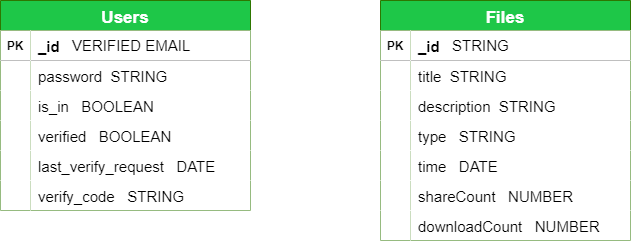

The diagram above was exported from draw.io. Its source (the exported page's mxGraphModel, read from the mxfile embedded in the PNG):
<mxGraphModel dx="1114" dy="600" grid="1" gridSize="10" guides="1" tooltips="1" connect="1" arrows="1" fold="1" page="1" pageScale="1" pageWidth="850" pageHeight="1100" background="#ffffff" math="0" shadow="0" extFonts="Permanent Marker^https://fonts.googleapis.com/css?family=Permanent+Marker">
  <root>
    <mxCell id="0" />
    <mxCell id="1" parent="0" />
    <mxCell id="C-vyLk0tnHw3VtMMgP7b-23" value="Users" style="shape=table;startSize=30;container=1;collapsible=1;childLayout=tableLayout;fixedRows=1;rowLines=0;fontStyle=1;align=center;resizeLast=1;fontSize=17;labelBackgroundColor=none;fillStyle=auto;fillColor=#1ec748;strokeColor=#2D7600;fontColor=#ffffff;" parent="1" vertex="1">
      <mxGeometry x="120" y="120" width="250" height="210" as="geometry" />
    </mxCell>
    <mxCell id="C-vyLk0tnHw3VtMMgP7b-24" value="" style="shape=partialRectangle;collapsible=0;dropTarget=0;pointerEvents=0;fillColor=none;points=[[0,0.5],[1,0.5]];portConstraint=eastwest;top=0;left=0;right=0;bottom=1;" parent="C-vyLk0tnHw3VtMMgP7b-23" vertex="1">
      <mxGeometry y="30" width="250" height="30" as="geometry" />
    </mxCell>
    <mxCell id="C-vyLk0tnHw3VtMMgP7b-25" value="PK" style="shape=partialRectangle;overflow=hidden;connectable=0;top=0;left=0;bottom=0;right=0;fontStyle=1;" parent="C-vyLk0tnHw3VtMMgP7b-24" vertex="1">
      <mxGeometry width="30" height="30" as="geometry">
        <mxRectangle width="30" height="30" as="alternateBounds" />
      </mxGeometry>
    </mxCell>
    <mxCell id="C-vyLk0tnHw3VtMMgP7b-26" value="_id" style="shape=partialRectangle;overflow=hidden;connectable=1;top=0;left=0;bottom=0;right=0;align=left;spacingLeft=6;fontStyle=1;movable=1;resizable=1;rotatable=1;deletable=1;editable=1;locked=0;fontSize=15;" parent="C-vyLk0tnHw3VtMMgP7b-24" vertex="1">
      <mxGeometry x="30" width="220" height="30" as="geometry">
        <mxRectangle width="220" height="30" as="alternateBounds" />
      </mxGeometry>
    </mxCell>
    <mxCell id="C-vyLk0tnHw3VtMMgP7b-27" value="" style="shape=partialRectangle;collapsible=0;dropTarget=0;pointerEvents=0;fillColor=none;points=[[0,0.5],[1,0.5]];portConstraint=eastwest;top=0;left=0;right=0;bottom=0;" parent="C-vyLk0tnHw3VtMMgP7b-23" vertex="1">
      <mxGeometry y="60" width="250" height="30" as="geometry" />
    </mxCell>
    <mxCell id="C-vyLk0tnHw3VtMMgP7b-28" value="" style="shape=partialRectangle;overflow=hidden;connectable=0;top=0;left=0;bottom=0;right=0;" parent="C-vyLk0tnHw3VtMMgP7b-27" vertex="1">
      <mxGeometry width="30" height="30" as="geometry">
        <mxRectangle width="30" height="30" as="alternateBounds" />
      </mxGeometry>
    </mxCell>
    <mxCell id="C-vyLk0tnHw3VtMMgP7b-29" value="password  STRING" style="shape=partialRectangle;overflow=hidden;connectable=0;top=0;left=0;bottom=0;right=0;align=left;spacingLeft=6;fontSize=15;" parent="C-vyLk0tnHw3VtMMgP7b-27" vertex="1">
      <mxGeometry x="30" width="220" height="30" as="geometry">
        <mxRectangle width="220" height="30" as="alternateBounds" />
      </mxGeometry>
    </mxCell>
    <mxCell id="jgF40QBtVa_PieA3XM-W-1" value="" style="shape=partialRectangle;collapsible=0;dropTarget=0;pointerEvents=0;fillColor=none;points=[[0,0.5],[1,0.5]];portConstraint=eastwest;top=0;left=0;right=0;bottom=0;" vertex="1" parent="C-vyLk0tnHw3VtMMgP7b-23">
      <mxGeometry y="90" width="250" height="30" as="geometry" />
    </mxCell>
    <mxCell id="jgF40QBtVa_PieA3XM-W-2" value="" style="shape=partialRectangle;overflow=hidden;connectable=0;top=0;left=0;bottom=0;right=0;" vertex="1" parent="jgF40QBtVa_PieA3XM-W-1">
      <mxGeometry width="30" height="30" as="geometry">
        <mxRectangle width="30" height="30" as="alternateBounds" />
      </mxGeometry>
    </mxCell>
    <mxCell id="jgF40QBtVa_PieA3XM-W-3" value="is_in   BOOLEAN" style="shape=partialRectangle;overflow=hidden;connectable=0;top=0;left=0;bottom=0;right=0;align=left;spacingLeft=6;fontSize=15;" vertex="1" parent="jgF40QBtVa_PieA3XM-W-1">
      <mxGeometry x="30" width="220" height="30" as="geometry">
        <mxRectangle width="220" height="30" as="alternateBounds" />
      </mxGeometry>
    </mxCell>
    <mxCell id="jgF40QBtVa_PieA3XM-W-13" value="" style="shape=partialRectangle;collapsible=0;dropTarget=0;pointerEvents=0;fillColor=none;points=[[0,0.5],[1,0.5]];portConstraint=eastwest;top=0;left=0;right=0;bottom=0;" vertex="1" parent="C-vyLk0tnHw3VtMMgP7b-23">
      <mxGeometry y="120" width="250" height="30" as="geometry" />
    </mxCell>
    <mxCell id="jgF40QBtVa_PieA3XM-W-14" value="" style="shape=partialRectangle;overflow=hidden;connectable=0;top=0;left=0;bottom=0;right=0;" vertex="1" parent="jgF40QBtVa_PieA3XM-W-13">
      <mxGeometry width="30" height="30" as="geometry">
        <mxRectangle width="30" height="30" as="alternateBounds" />
      </mxGeometry>
    </mxCell>
    <mxCell id="jgF40QBtVa_PieA3XM-W-15" value="verified   BOOLEAN" style="shape=partialRectangle;overflow=hidden;connectable=0;top=0;left=0;bottom=0;right=0;align=left;spacingLeft=6;fontSize=15;" vertex="1" parent="jgF40QBtVa_PieA3XM-W-13">
      <mxGeometry x="30" width="220" height="30" as="geometry">
        <mxRectangle width="220" height="30" as="alternateBounds" />
      </mxGeometry>
    </mxCell>
    <mxCell id="jgF40QBtVa_PieA3XM-W-16" value="" style="shape=partialRectangle;collapsible=0;dropTarget=0;pointerEvents=0;fillColor=none;points=[[0,0.5],[1,0.5]];portConstraint=eastwest;top=0;left=0;right=0;bottom=0;" vertex="1" parent="C-vyLk0tnHw3VtMMgP7b-23">
      <mxGeometry y="150" width="250" height="30" as="geometry" />
    </mxCell>
    <mxCell id="jgF40QBtVa_PieA3XM-W-17" value="" style="shape=partialRectangle;overflow=hidden;connectable=0;top=0;left=0;bottom=0;right=0;" vertex="1" parent="jgF40QBtVa_PieA3XM-W-16">
      <mxGeometry width="30" height="30" as="geometry">
        <mxRectangle width="30" height="30" as="alternateBounds" />
      </mxGeometry>
    </mxCell>
    <mxCell id="jgF40QBtVa_PieA3XM-W-18" value="last_verify_request   DATE" style="shape=partialRectangle;overflow=hidden;connectable=0;top=0;left=0;bottom=0;right=0;align=left;spacingLeft=6;fontSize=15;" vertex="1" parent="jgF40QBtVa_PieA3XM-W-16">
      <mxGeometry x="30" width="220" height="30" as="geometry">
        <mxRectangle width="220" height="30" as="alternateBounds" />
      </mxGeometry>
    </mxCell>
    <mxCell id="jgF40QBtVa_PieA3XM-W-19" value="" style="shape=partialRectangle;collapsible=0;dropTarget=0;pointerEvents=0;fillColor=none;points=[[0,0.5],[1,0.5]];portConstraint=eastwest;top=0;left=0;right=0;bottom=0;" vertex="1" parent="C-vyLk0tnHw3VtMMgP7b-23">
      <mxGeometry y="180" width="250" height="30" as="geometry" />
    </mxCell>
    <mxCell id="jgF40QBtVa_PieA3XM-W-20" value="" style="shape=partialRectangle;overflow=hidden;connectable=0;top=0;left=0;bottom=0;right=0;" vertex="1" parent="jgF40QBtVa_PieA3XM-W-19">
      <mxGeometry width="30" height="30" as="geometry">
        <mxRectangle width="30" height="30" as="alternateBounds" />
      </mxGeometry>
    </mxCell>
    <mxCell id="jgF40QBtVa_PieA3XM-W-21" value="verify_code   STRING" style="shape=partialRectangle;overflow=hidden;connectable=0;top=0;left=0;bottom=0;right=0;align=left;spacingLeft=6;fontSize=15;" vertex="1" parent="jgF40QBtVa_PieA3XM-W-19">
      <mxGeometry x="30" width="220" height="30" as="geometry">
        <mxRectangle width="220" height="30" as="alternateBounds" />
      </mxGeometry>
    </mxCell>
    <mxCell id="jgF40QBtVa_PieA3XM-W-5" value="&lt;font style=&quot;font-size: 15px;&quot;&gt;VERIFIED EMAIL&lt;/font&gt;" style="text;strokeColor=none;align=left;fillColor=none;html=1;verticalAlign=middle;whiteSpace=wrap;rounded=0;movable=1;resizable=1;rotatable=1;deletable=1;editable=1;locked=0;connectable=1;" vertex="1" parent="1">
      <mxGeometry x="190" y="150" width="170" height="30" as="geometry" />
    </mxCell>
    <mxCell id="jgF40QBtVa_PieA3XM-W-28" value="Files" style="shape=table;startSize=30;container=1;collapsible=1;childLayout=tableLayout;fixedRows=1;rowLines=0;fontStyle=1;align=center;resizeLast=1;fontSize=17;labelBackgroundColor=none;fillColor=#1ec748;fontColor=#ffffff;strokeColor=#2D7600;" vertex="1" parent="1">
      <mxGeometry x="500" y="120" width="250" height="240" as="geometry" />
    </mxCell>
    <mxCell id="jgF40QBtVa_PieA3XM-W-29" value="" style="shape=partialRectangle;collapsible=0;dropTarget=0;pointerEvents=0;fillColor=none;points=[[0,0.5],[1,0.5]];portConstraint=eastwest;top=0;left=0;right=0;bottom=1;" vertex="1" parent="jgF40QBtVa_PieA3XM-W-28">
      <mxGeometry y="30" width="250" height="30" as="geometry" />
    </mxCell>
    <mxCell id="jgF40QBtVa_PieA3XM-W-30" value="PK" style="shape=partialRectangle;overflow=hidden;connectable=0;top=0;left=0;bottom=0;right=0;fontStyle=1;" vertex="1" parent="jgF40QBtVa_PieA3XM-W-29">
      <mxGeometry width="30" height="30" as="geometry">
        <mxRectangle width="30" height="30" as="alternateBounds" />
      </mxGeometry>
    </mxCell>
    <mxCell id="jgF40QBtVa_PieA3XM-W-31" value="_id" style="shape=partialRectangle;overflow=hidden;connectable=1;top=0;left=0;bottom=0;right=0;align=left;spacingLeft=6;fontStyle=1;movable=1;resizable=1;rotatable=1;deletable=1;editable=1;locked=0;fontSize=15;" vertex="1" parent="jgF40QBtVa_PieA3XM-W-29">
      <mxGeometry x="30" width="220" height="30" as="geometry">
        <mxRectangle width="220" height="30" as="alternateBounds" />
      </mxGeometry>
    </mxCell>
    <mxCell id="jgF40QBtVa_PieA3XM-W-32" value="" style="shape=partialRectangle;collapsible=0;dropTarget=0;pointerEvents=0;fillColor=none;points=[[0,0.5],[1,0.5]];portConstraint=eastwest;top=0;left=0;right=0;bottom=0;" vertex="1" parent="jgF40QBtVa_PieA3XM-W-28">
      <mxGeometry y="60" width="250" height="30" as="geometry" />
    </mxCell>
    <mxCell id="jgF40QBtVa_PieA3XM-W-33" value="" style="shape=partialRectangle;overflow=hidden;connectable=0;top=0;left=0;bottom=0;right=0;" vertex="1" parent="jgF40QBtVa_PieA3XM-W-32">
      <mxGeometry width="30" height="30" as="geometry">
        <mxRectangle width="30" height="30" as="alternateBounds" />
      </mxGeometry>
    </mxCell>
    <mxCell id="jgF40QBtVa_PieA3XM-W-34" value="title  STRING" style="shape=partialRectangle;overflow=hidden;connectable=0;top=0;left=0;bottom=0;right=0;align=left;spacingLeft=6;fontSize=15;" vertex="1" parent="jgF40QBtVa_PieA3XM-W-32">
      <mxGeometry x="30" width="220" height="30" as="geometry">
        <mxRectangle width="220" height="30" as="alternateBounds" />
      </mxGeometry>
    </mxCell>
    <mxCell id="jgF40QBtVa_PieA3XM-W-35" value="" style="shape=partialRectangle;collapsible=0;dropTarget=0;pointerEvents=0;fillColor=none;points=[[0,0.5],[1,0.5]];portConstraint=eastwest;top=0;left=0;right=0;bottom=0;" vertex="1" parent="jgF40QBtVa_PieA3XM-W-28">
      <mxGeometry y="90" width="250" height="30" as="geometry" />
    </mxCell>
    <mxCell id="jgF40QBtVa_PieA3XM-W-36" value="" style="shape=partialRectangle;overflow=hidden;connectable=0;top=0;left=0;bottom=0;right=0;" vertex="1" parent="jgF40QBtVa_PieA3XM-W-35">
      <mxGeometry width="30" height="30" as="geometry">
        <mxRectangle width="30" height="30" as="alternateBounds" />
      </mxGeometry>
    </mxCell>
    <mxCell id="jgF40QBtVa_PieA3XM-W-37" value="description  STRING" style="shape=partialRectangle;overflow=hidden;connectable=0;top=0;left=0;bottom=0;right=0;align=left;spacingLeft=6;fontSize=15;" vertex="1" parent="jgF40QBtVa_PieA3XM-W-35">
      <mxGeometry x="30" width="220" height="30" as="geometry">
        <mxRectangle width="220" height="30" as="alternateBounds" />
      </mxGeometry>
    </mxCell>
    <mxCell id="jgF40QBtVa_PieA3XM-W-38" value="" style="shape=partialRectangle;collapsible=0;dropTarget=0;pointerEvents=0;fillColor=none;points=[[0,0.5],[1,0.5]];portConstraint=eastwest;top=0;left=0;right=0;bottom=0;" vertex="1" parent="jgF40QBtVa_PieA3XM-W-28">
      <mxGeometry y="120" width="250" height="30" as="geometry" />
    </mxCell>
    <mxCell id="jgF40QBtVa_PieA3XM-W-39" value="" style="shape=partialRectangle;overflow=hidden;connectable=0;top=0;left=0;bottom=0;right=0;" vertex="1" parent="jgF40QBtVa_PieA3XM-W-38">
      <mxGeometry width="30" height="30" as="geometry">
        <mxRectangle width="30" height="30" as="alternateBounds" />
      </mxGeometry>
    </mxCell>
    <mxCell id="jgF40QBtVa_PieA3XM-W-40" value="type   STRING" style="shape=partialRectangle;overflow=hidden;connectable=0;top=0;left=0;bottom=0;right=0;align=left;spacingLeft=6;fontSize=15;" vertex="1" parent="jgF40QBtVa_PieA3XM-W-38">
      <mxGeometry x="30" width="220" height="30" as="geometry">
        <mxRectangle width="220" height="30" as="alternateBounds" />
      </mxGeometry>
    </mxCell>
    <mxCell id="jgF40QBtVa_PieA3XM-W-41" value="" style="shape=partialRectangle;collapsible=0;dropTarget=0;pointerEvents=0;fillColor=none;points=[[0,0.5],[1,0.5]];portConstraint=eastwest;top=0;left=0;right=0;bottom=0;" vertex="1" parent="jgF40QBtVa_PieA3XM-W-28">
      <mxGeometry y="150" width="250" height="30" as="geometry" />
    </mxCell>
    <mxCell id="jgF40QBtVa_PieA3XM-W-42" value="" style="shape=partialRectangle;overflow=hidden;connectable=0;top=0;left=0;bottom=0;right=0;" vertex="1" parent="jgF40QBtVa_PieA3XM-W-41">
      <mxGeometry width="30" height="30" as="geometry">
        <mxRectangle width="30" height="30" as="alternateBounds" />
      </mxGeometry>
    </mxCell>
    <mxCell id="jgF40QBtVa_PieA3XM-W-43" value="time   DATE" style="shape=partialRectangle;overflow=hidden;connectable=0;top=0;left=0;bottom=0;right=0;align=left;spacingLeft=6;fontSize=15;" vertex="1" parent="jgF40QBtVa_PieA3XM-W-41">
      <mxGeometry x="30" width="220" height="30" as="geometry">
        <mxRectangle width="220" height="30" as="alternateBounds" />
      </mxGeometry>
    </mxCell>
    <mxCell id="jgF40QBtVa_PieA3XM-W-44" value="" style="shape=partialRectangle;collapsible=0;dropTarget=0;pointerEvents=0;fillColor=none;points=[[0,0.5],[1,0.5]];portConstraint=eastwest;top=0;left=0;right=0;bottom=0;" vertex="1" parent="jgF40QBtVa_PieA3XM-W-28">
      <mxGeometry y="180" width="250" height="30" as="geometry" />
    </mxCell>
    <mxCell id="jgF40QBtVa_PieA3XM-W-45" value="" style="shape=partialRectangle;overflow=hidden;connectable=0;top=0;left=0;bottom=0;right=0;" vertex="1" parent="jgF40QBtVa_PieA3XM-W-44">
      <mxGeometry width="30" height="30" as="geometry">
        <mxRectangle width="30" height="30" as="alternateBounds" />
      </mxGeometry>
    </mxCell>
    <mxCell id="jgF40QBtVa_PieA3XM-W-46" value="shareCount   NUMBER" style="shape=partialRectangle;overflow=hidden;connectable=0;top=0;left=0;bottom=0;right=0;align=left;spacingLeft=6;fontSize=15;" vertex="1" parent="jgF40QBtVa_PieA3XM-W-44">
      <mxGeometry x="30" width="220" height="30" as="geometry">
        <mxRectangle width="220" height="30" as="alternateBounds" />
      </mxGeometry>
    </mxCell>
    <mxCell id="jgF40QBtVa_PieA3XM-W-68" value="" style="shape=partialRectangle;collapsible=0;dropTarget=0;pointerEvents=0;fillColor=none;points=[[0,0.5],[1,0.5]];portConstraint=eastwest;top=0;left=0;right=0;bottom=0;" vertex="1" parent="jgF40QBtVa_PieA3XM-W-28">
      <mxGeometry y="210" width="250" height="30" as="geometry" />
    </mxCell>
    <mxCell id="jgF40QBtVa_PieA3XM-W-69" value="" style="shape=partialRectangle;overflow=hidden;connectable=0;top=0;left=0;bottom=0;right=0;" vertex="1" parent="jgF40QBtVa_PieA3XM-W-68">
      <mxGeometry width="30" height="30" as="geometry">
        <mxRectangle width="30" height="30" as="alternateBounds" />
      </mxGeometry>
    </mxCell>
    <mxCell id="jgF40QBtVa_PieA3XM-W-70" value="downloadCount   NUMBER" style="shape=partialRectangle;overflow=hidden;connectable=0;top=0;left=0;bottom=0;right=0;align=left;spacingLeft=6;fontSize=15;" vertex="1" parent="jgF40QBtVa_PieA3XM-W-68">
      <mxGeometry x="30" width="220" height="30" as="geometry">
        <mxRectangle width="220" height="30" as="alternateBounds" />
      </mxGeometry>
    </mxCell>
    <mxCell id="jgF40QBtVa_PieA3XM-W-47" value="&lt;font style=&quot;font-size: 15px;&quot;&gt;STRING&lt;/font&gt;" style="text;strokeColor=none;align=left;fillColor=none;html=1;verticalAlign=middle;whiteSpace=wrap;rounded=0;movable=1;resizable=1;rotatable=1;deletable=1;editable=1;locked=0;connectable=1;" vertex="1" parent="1">
      <mxGeometry x="570" y="150" width="170" height="30" as="geometry" />
    </mxCell>
  </root>
</mxGraphModel>